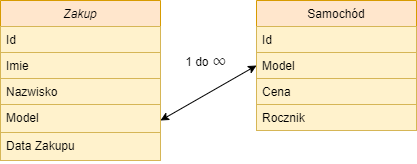

The diagram above was exported from draw.io. Its source (the exported page's mxGraphModel, read from the mxfile embedded in the PNG):
<mxGraphModel dx="1217" dy="652" grid="1" gridSize="10" guides="1" tooltips="1" connect="1" arrows="1" fold="1" page="1" pageScale="1" pageWidth="827" pageHeight="1169" math="0" shadow="0">
  <root>
    <mxCell id="WIyWlLk6GJQsqaUBKTNV-0" />
    <mxCell id="WIyWlLk6GJQsqaUBKTNV-1" parent="WIyWlLk6GJQsqaUBKTNV-0" />
    <mxCell id="zkfFHV4jXpPFQw0GAbJ--0" value="Zakup" style="swimlane;fontStyle=2;align=center;verticalAlign=top;childLayout=stackLayout;horizontal=1;startSize=26;horizontalStack=0;resizeParent=1;resizeLast=0;collapsible=1;marginBottom=0;rounded=0;shadow=0;strokeWidth=1;fillColor=#ffe6cc;strokeColor=#d79b00;" parent="WIyWlLk6GJQsqaUBKTNV-1" vertex="1">
      <mxGeometry x="254" y="155" width="160" height="160" as="geometry">
        <mxRectangle x="254" y="155" width="160" height="26" as="alternateBounds" />
      </mxGeometry>
    </mxCell>
    <mxCell id="zkfFHV4jXpPFQw0GAbJ--1" value="Id" style="text;align=left;verticalAlign=top;spacingLeft=4;spacingRight=4;overflow=hidden;rotatable=0;points=[[0,0.5],[1,0.5]];portConstraint=eastwest;fillColor=#fff2cc;strokeColor=#d6b656;" parent="zkfFHV4jXpPFQw0GAbJ--0" vertex="1">
      <mxGeometry y="26" width="160" height="26" as="geometry" />
    </mxCell>
    <mxCell id="zkfFHV4jXpPFQw0GAbJ--2" value="Imie" style="text;align=left;verticalAlign=top;spacingLeft=4;spacingRight=4;overflow=hidden;rotatable=0;points=[[0,0.5],[1,0.5]];portConstraint=eastwest;rounded=0;shadow=0;html=0;fillColor=#fff2cc;strokeColor=#d6b656;" parent="zkfFHV4jXpPFQw0GAbJ--0" vertex="1">
      <mxGeometry y="52" width="160" height="26" as="geometry" />
    </mxCell>
    <mxCell id="zkfFHV4jXpPFQw0GAbJ--3" value="Nazwisko" style="text;align=left;verticalAlign=top;spacingLeft=4;spacingRight=4;overflow=hidden;rotatable=0;points=[[0,0.5],[1,0.5]];portConstraint=eastwest;rounded=0;shadow=0;html=0;fillColor=#fff2cc;strokeColor=#d6b656;" parent="zkfFHV4jXpPFQw0GAbJ--0" vertex="1">
      <mxGeometry y="78" width="160" height="26" as="geometry" />
    </mxCell>
    <mxCell id="Z8e4GHINBuN6h4JopNeN-0" value="Model" style="text;align=left;verticalAlign=top;spacingLeft=4;spacingRight=4;overflow=hidden;rotatable=0;points=[[0,0.5],[1,0.5]];portConstraint=eastwest;fillColor=#fff2cc;strokeColor=#d6b656;" vertex="1" parent="zkfFHV4jXpPFQw0GAbJ--0">
      <mxGeometry y="104" width="160" height="28" as="geometry" />
    </mxCell>
    <mxCell id="zkfFHV4jXpPFQw0GAbJ--5" value="Data Zakupu" style="text;align=left;verticalAlign=top;spacingLeft=4;spacingRight=4;overflow=hidden;rotatable=0;points=[[0,0.5],[1,0.5]];portConstraint=eastwest;fillColor=#fff2cc;strokeColor=#d6b656;" parent="zkfFHV4jXpPFQw0GAbJ--0" vertex="1">
      <mxGeometry y="132" width="160" height="28" as="geometry" />
    </mxCell>
    <mxCell id="zkfFHV4jXpPFQw0GAbJ--17" value="Samochód" style="swimlane;fontStyle=0;align=center;verticalAlign=top;childLayout=stackLayout;horizontal=1;startSize=26;horizontalStack=0;resizeParent=1;resizeLast=0;collapsible=1;marginBottom=0;rounded=0;shadow=0;strokeWidth=1;fillColor=#ffe6cc;strokeColor=#d79b00;" parent="WIyWlLk6GJQsqaUBKTNV-1" vertex="1">
      <mxGeometry x="510" y="155" width="160" height="130" as="geometry">
        <mxRectangle x="510" y="155" width="160" height="26" as="alternateBounds" />
      </mxGeometry>
    </mxCell>
    <mxCell id="zkfFHV4jXpPFQw0GAbJ--18" value="Id" style="text;align=left;verticalAlign=top;spacingLeft=4;spacingRight=4;overflow=hidden;rotatable=0;points=[[0,0.5],[1,0.5]];portConstraint=eastwest;fillColor=#fff2cc;strokeColor=#d6b656;" parent="zkfFHV4jXpPFQw0GAbJ--17" vertex="1">
      <mxGeometry y="26" width="160" height="26" as="geometry" />
    </mxCell>
    <mxCell id="zkfFHV4jXpPFQw0GAbJ--19" value="Model" style="text;align=left;verticalAlign=top;spacingLeft=4;spacingRight=4;overflow=hidden;rotatable=0;points=[[0,0.5],[1,0.5]];portConstraint=eastwest;rounded=0;shadow=0;html=0;fillColor=#fff2cc;strokeColor=#d6b656;" parent="zkfFHV4jXpPFQw0GAbJ--17" vertex="1">
      <mxGeometry y="52" width="160" height="26" as="geometry" />
    </mxCell>
    <mxCell id="zkfFHV4jXpPFQw0GAbJ--20" value="Cena" style="text;align=left;verticalAlign=top;spacingLeft=4;spacingRight=4;overflow=hidden;rotatable=0;points=[[0,0.5],[1,0.5]];portConstraint=eastwest;rounded=0;shadow=0;html=0;fillColor=#fff2cc;strokeColor=#d6b656;" parent="zkfFHV4jXpPFQw0GAbJ--17" vertex="1">
      <mxGeometry y="78" width="160" height="26" as="geometry" />
    </mxCell>
    <mxCell id="zkfFHV4jXpPFQw0GAbJ--21" value="Rocznik" style="text;align=left;verticalAlign=top;spacingLeft=4;spacingRight=4;overflow=hidden;rotatable=0;points=[[0,0.5],[1,0.5]];portConstraint=eastwest;rounded=0;shadow=0;html=0;fillColor=#fff2cc;strokeColor=#d6b656;" parent="zkfFHV4jXpPFQw0GAbJ--17" vertex="1">
      <mxGeometry y="104" width="160" height="26" as="geometry" />
    </mxCell>
    <mxCell id="Z8e4GHINBuN6h4JopNeN-7" value="" style="endArrow=classic;startArrow=classic;html=1;rounded=0;exitX=1;exitY=0.75;exitDx=0;exitDy=0;" edge="1" parent="WIyWlLk6GJQsqaUBKTNV-1" source="zkfFHV4jXpPFQw0GAbJ--0">
      <mxGeometry width="50" height="50" relative="1" as="geometry">
        <mxPoint x="430" y="300" as="sourcePoint" />
        <mxPoint x="510" y="220" as="targetPoint" />
      </mxGeometry>
    </mxCell>
    <mxCell id="Z8e4GHINBuN6h4JopNeN-8" value="1 do&amp;nbsp;&lt;span style=&quot;background-color: rgb(255 , 255 , 255) ; color: rgb(34 , 34 , 34) ; font-family: &amp;#34;lucida grande&amp;#34; , &amp;#34;lucida sans unicode&amp;#34; , &amp;#34;helvetica&amp;#34; , &amp;#34;arial&amp;#34; , sans-serif ; font-size: 16px ; text-align: justify&quot;&gt;∞&lt;/span&gt;" style="text;html=1;strokeColor=none;fillColor=none;align=center;verticalAlign=middle;whiteSpace=wrap;rounded=0;rotation=0;fillOpacity=100;" vertex="1" parent="WIyWlLk6GJQsqaUBKTNV-1">
      <mxGeometry x="430" y="200" width="60" height="30" as="geometry" />
    </mxCell>
  </root>
</mxGraphModel>